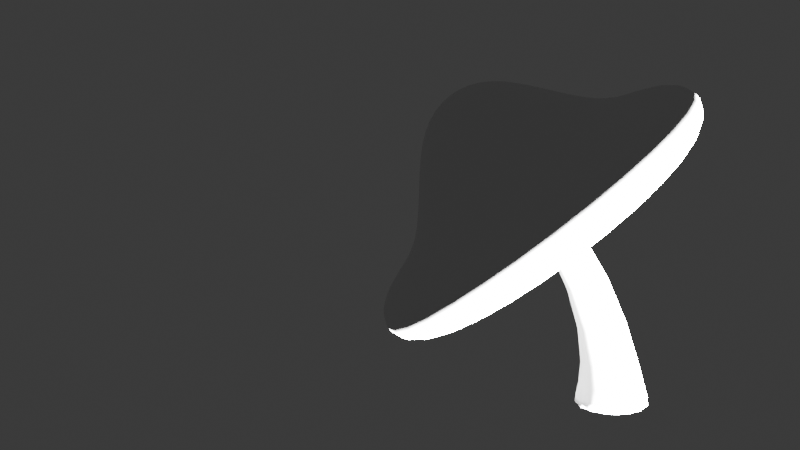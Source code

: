# Source: Mushroom.blend  (saved by Blender 4.4.30; exported with 4.5.12 LTS)
import bpy
from mathutils import Matrix  # noqa: F401  (used for matrix-valued properties, if any)

bpy.ops.wm.read_factory_settings(use_empty=True)
scene = bpy.context.scene
scene.name = 'Scene'

# ---- collections
col_collection = bpy.data.collections.new('Collection'); scene.collection.children.link(col_collection)

# ---- materials (node trees are filled in below, after node groups)
mat_x = bpy.data.materials.new('材质')
mat_001 = bpy.data.materials.new('材质.001')

# ---- material node trees
mat_x.use_nodes = True; mat_x.node_tree.nodes.clear()
_N = mat_x.node_tree.nodes; _L = mat_x.node_tree.links
n0 = _N.new('ShaderNodeBsdfPrincipled'); n0.name = '原理化 BSDF'; n0.location = (10, 300)
n1 = _N.new('ShaderNodeOutputMaterial'); n1.name = '材质输出'; n1.location = (300, 300)
_L.new(n0.outputs[0], n1.inputs[0])
n1.is_active_output = True
mat_001.use_nodes = True; mat_001.node_tree.nodes.clear()
_N = mat_001.node_tree.nodes; _L = mat_001.node_tree.links
n0 = _N.new('ShaderNodeBsdfPrincipled'); n0.name = '原理化 BSDF'; n0.location = (10, 300)
n1 = _N.new('ShaderNodeOutputMaterial'); n1.name = '材质输出'; n1.location = (300, 300)
_L.new(n0.outputs[0], n1.inputs[0])
n1.is_active_output = True

# ---- world
world_world = bpy.data.worlds.new('World'); scene.world = world_world
world_world.use_nodes = True; world_world.node_tree.nodes.clear()
_N = world_world.node_tree.nodes; _L = world_world.node_tree.links
n0 = _N.new('ShaderNodeOutputWorld'); n0.name = 'World Output'; n0.location = (300, 300)
n1 = _N.new('ShaderNodeBackground'); n1.name = 'Background'; n1.location = (10, 300)
n1.inputs[0].default_value = (0.05088, 0.05088, 0.05088, 1.0)
_L.new(n1.outputs[0], n0.inputs[0])
n0.is_active_output = True
world_world.color = (0.05088, 0.05088, 0.05088)
world_world.sun_shadow_jitter_overblur = 0.0

# ---- cameras
cam_camera = bpy.data.cameras.new('Camera')
cam_camera.clip_end = 100.0
cam_camera.ortho_scale = 7.314

# ---- lights
light_light = bpy.data.lights.new('Light', 'SUN')
light_light.angle = 0.1993
light_light.energy = 1000.0
light_light.shadow_soft_size = 0.1
light_light.shadow_cascade_max_distance = 1000.0

# ---- meshes
me_002 = bpy.data.meshes.new('立方体.002')
me_002.from_pydata([(-0.7086, -0.7086, 1.019), (-0.513, -0.513, 2.0), (-0.7086, 0.7086, 1.019), (-0.513, 0.513, 2.0), (0.7086, -0.7086, 1.019), (0.513, -0.513, 2.0), (0.7086, 0.7086, 1.019), (0.513, 0.513, 2.0), (-2.336, 2.336, 0.0), (-2.336, -2.336, 0.0), (2.336, 2.336, 0.0), (2.336, -2.336, 0.0), (-0.939, 0.939, 0.0), (-0.939, -0.939, 0.0), (0.939, 0.939, 0.0), (0.939, -0.939, 0.0), (-1.368, -1.368, 0.6566), (-1.368, 1.368, 0.6566), (1.368, 1.368, 0.6566), (1.368, -1.368, 0.6566), (-2.364, 2.364, 0.5521), (2.364, 2.364, 0.5521), (2.364, -2.364, 0.5521), (-2.364, -2.364, 0.5521)], [], [(16, 1, 3, 17), (17, 3, 7, 18), (18, 7, 5, 19), (19, 5, 1, 16), (2, 6, 4, 0), (7, 3, 1, 5), (12, 13, 9, 8), (14, 12, 8, 10), (15, 14, 10, 11), (13, 15, 11, 9), (2, 0, 13, 12), (6, 2, 12, 14), (4, 6, 14, 15), (0, 4, 15, 13), (22, 19, 16, 23), (21, 18, 19, 22), (20, 17, 18, 21), (23, 16, 17, 20), (9, 23, 20, 8), (8, 20, 21, 10), (10, 21, 22, 11), (11, 22, 23, 9)])
me_002.polygons.foreach_set('use_smooth', [True] * 22)
_uv = me_002.uv_layers.new(name='UV贴图')
_uv.uv.foreach_set('vector', [0.4571, 0.0, 0.625, 0.0, 0.625, 0.25, 0.4571, 0.25, 0.4571, 0.25, 0.625, 0.25, 0.625, 0.5, 0.4571, 0.5, 0.4571, 0.5, 0.625, 0.5, 0.625, 0.75, 0.4571, 0.75, 0.4571, 0.75, 0.625, 0.75, 0.625, 1.0, 0.4571, 1.0, 0.2121, 0.5871, 0.2879, 0.5871, 0.2879, 0.6629, 0.2121, 0.6629, 0.625, 0.5, 0.875, 0.5, 0.875, 0.75, 0.625, 0.75, 0.1998, 0.5748, 0.1998, 0.6752, 0.125, 0.75, 0.125, 0.5, 0.3002, 0.5748, 0.1998, 0.5748, 0.125, 0.5, 0.375, 0.5, 0.3002, 0.6752, 0.3002, 0.5748, 0.375, 0.5, 0.375, 0.75, 0.1998, 0.6752, 0.3002, 0.6752, 0.375, 0.75, 0.125, 0.75, 0.2121, 0.5871, 0.2121, 0.6629, 0.1998, 0.6752, 0.1998, 0.5748, 0.2879, 0.5871, 0.2121, 0.5871, 0.1998, 0.5748, 0.3002, 0.5748, 0.2879, 0.6629, 0.2879, 0.5871, 0.3002, 0.5748, 0.3002, 0.6752, 0.2121, 0.6629, 0.2879, 0.6629, 0.3002, 0.6752, 0.1998, 0.6752, 0.444, 0.75, 0.4571, 0.75, 0.4571, 1.0, 0.444, 1.0, 0.444, 0.5, 0.4571, 0.5, 0.4571, 0.75, 0.444, 0.75, 0.444, 0.25, 0.4571, 0.25, 0.4571, 0.5, 0.444, 0.5, 0.444, 0.0, 0.4571, 0.0, 0.4571, 0.25, 0.444, 0.25, 0.375, 0.0, 0.444, 0.0, 0.444, 0.25, 0.375, 0.25, 0.375, 0.25, 0.444, 0.25, 0.444, 0.5, 0.375, 0.5, 0.375, 0.5, 0.444, 0.5, 0.444, 0.75, 0.375, 0.75, 0.375, 0.75, 0.444, 0.75, 0.444, 1.0, 0.375, 1.0])
me_002.materials.append(mat_x)
me_002.update()
me_001 = bpy.data.meshes.new('柱体.001')
me_001.from_pydata([(3.127e-09, 0.3075, 0.0), (0.0, 0.1672, 2.0), (0.1177, 0.2841, 0.0), (0.06399, 0.1545, 2.0), (0.2175, 0.2175, 0.0), (0.1182, 0.1182, 2.0), (0.2841, 0.1177, 0.0), (0.1545, 0.06399, 2.0), (0.3075, 0.0, 0.0), (0.1672, 0.0, 2.0), (0.2841, -0.1177, 0.0), (0.1545, -0.06399, 2.0), (0.2175, -0.2175, 0.0), (0.1182, -0.1182, 2.0), (0.1177, -0.2841, 0.0), (0.06399, -0.1545, 2.0), (3.127e-09, -0.3075, 0.0), (0.0, -0.1672, 2.0), (-0.1177, -0.2841, 0.0), (-0.06399, -0.1545, 2.0), (-0.2175, -0.2175, 0.0), (-0.1182, -0.1182, 2.0), (-0.2841, -0.1177, 0.0), (-0.1545, -0.06399, 2.0), (-0.3075, 0.0, 0.0), (-0.1672, 0.0, 2.0), (-0.2841, 0.1177, 0.0), (-0.1545, 0.06399, 2.0), (-0.2175, 0.2175, 0.0), (-0.1182, 0.1182, 2.0), (-0.1177, 0.2841, 0.0), (-0.06399, 0.1545, 2.0), (0.0, 0.1672, 0.09897), (0.06399, 0.1545, 0.09897), (0.1182, 0.1182, 0.09897), (0.1545, 0.06399, 0.09897), (0.1672, 0.0, 0.09897), (0.1545, -0.06399, 0.09897), (0.1182, -0.1182, 0.09897), (0.06399, -0.1545, 0.09897), (0.0, -0.1672, 0.09897), (-0.06399, -0.1545, 0.09897), (-0.1182, -0.1182, 0.09897), (-0.1545, -0.06399, 0.09897), (-0.1672, 0.0, 0.09897), (-0.1545, 0.06399, 0.09897), (-0.1182, 0.1182, 0.09897), (-0.06399, 0.1545, 0.09897), (0.0, 0.1672, 1.831), (0.06399, 0.1545, 1.831), (0.1182, 0.1182, 1.831), (0.1545, 0.06399, 1.831), (0.1672, 0.0, 1.831), (0.1545, -0.06399, 1.831), (0.1182, -0.1182, 1.831), (0.06399, -0.1545, 1.831), (0.0, -0.1672, 1.831), (-0.06399, -0.1545, 1.831), (-0.1182, -0.1182, 1.831), (-0.1545, -0.06399, 1.831), (-0.1672, 0.0, 1.831), (-0.1545, 0.06399, 1.831), (-0.1182, 0.1182, 1.831), (-0.06399, 0.1545, 1.831)], [], [(48, 1, 3, 49), (49, 3, 5, 50), (50, 5, 7, 51), (51, 7, 9, 52), (52, 9, 11, 53), (53, 11, 13, 54), (54, 13, 15, 55), (55, 15, 17, 56), (56, 17, 19, 57), (57, 19, 21, 58), (58, 21, 23, 59), (59, 23, 25, 60), (60, 25, 27, 61), (61, 27, 29, 62), (3, 1, 31, 29, 27, 25, 23, 21, 19, 17, 15, 13, 11, 9, 7, 5), (62, 29, 31, 63), (63, 31, 1, 48), (0, 2, 4, 6, 8, 10, 12, 14, 16, 18, 20, 22, 24, 26, 28, 30), (30, 47, 32, 0), (28, 46, 47, 30), (26, 45, 46, 28), (24, 44, 45, 26), (22, 43, 44, 24), (20, 42, 43, 22), (18, 41, 42, 20), (16, 40, 41, 18), (14, 39, 40, 16), (12, 38, 39, 14), (10, 37, 38, 12), (8, 36, 37, 10), (6, 35, 36, 8), (4, 34, 35, 6), (2, 33, 34, 4), (0, 32, 33, 2), (47, 63, 48, 32), (46, 62, 63, 47), (45, 61, 62, 46), (44, 60, 61, 45), (43, 59, 60, 44), (42, 58, 59, 43), (41, 57, 58, 42), (40, 56, 57, 41), (39, 55, 56, 40), (38, 54, 55, 39), (37, 53, 54, 38), (36, 52, 53, 37), (35, 51, 52, 36), (34, 50, 51, 35), (33, 49, 50, 34), (32, 48, 49, 33)])
me_001.polygons.foreach_set('use_smooth', [True] * 50)
_uv = me_001.uv_layers.new(name='UV贴图')
_uv.uv.foreach_set('vector', [1.0, 0.8882, 1.0, 1.0, 0.9375, 1.0, 0.9375, 0.8882, 0.9375, 0.8882, 0.9375, 1.0, 0.875, 1.0, 0.875, 0.8882, 0.875, 0.8882, 0.875, 1.0, 0.8125, 1.0, 0.8125, 0.8882, 0.8125, 0.8882, 0.8125, 1.0, 0.75, 1.0, 0.75, 0.8882, 0.75, 0.8882, 0.75, 1.0, 0.6875, 1.0, 0.6875, 0.8882, 0.6875, 0.8882, 0.6875, 1.0, 0.625, 1.0, 0.625, 0.8882, 0.625, 0.8882, 0.625, 1.0, 0.5625, 1.0, 0.5625, 0.8882, 0.5625, 0.8882, 0.5625, 1.0, 0.5, 1.0, 0.5, 0.8882, 0.5, 0.8882, 0.5, 1.0, 0.4375, 1.0, 0.4375, 0.8882, 0.4375, 0.8882, 0.4375, 1.0, 0.375, 1.0, 0.375, 0.8882, 0.375, 0.8882, 0.375, 1.0, 0.3125, 1.0, 0.3125, 0.8882, 0.3125, 0.8882, 0.3125, 1.0, 0.25, 1.0, 0.25, 0.8882, 0.25, 0.8882, 0.25, 1.0, 0.1875, 1.0, 0.1875, 0.8882, 0.1875, 0.8882, 0.1875, 1.0, 0.125, 1.0, 0.125, 0.8882, 0.3418, 0.4717, 0.25, 0.49, 0.1582, 0.4717, 0.08029, 0.4197, 0.02827, 0.3418, 0.01, 0.25, 0.02827, 0.1582, 0.08029, 0.08029, 0.1582, 0.02827, 0.25, 0.01, 0.3418, 0.02827, 0.4197, 0.08029, 0.4717, 0.1582, 0.49, 0.25, 0.4717, 0.3418, 0.4197, 0.4197, 0.125, 0.8882, 0.125, 1.0, 0.0625, 1.0, 0.0625, 0.8882, 0.0625, 0.8882, 0.0625, 1.0, 0.0, 1.0, 0.0, 0.8882, 0.75, 0.49, 0.8418, 0.4717, 0.9197, 0.4197, 0.9717, 0.3418, 0.99, 0.25, 0.9717, 0.1582, 0.9197, 0.08029, 0.8418, 0.02827, 0.75, 0.01, 0.6582, 0.02827, 0.5803, 0.08029, 0.5283, 0.1582, 0.51, 0.25, 0.5283, 0.3418, 0.5803, 0.4197, 0.6582, 0.4717, 0.0625, 0.5, 0.0625, 0.5247, 0.0, 0.5247, 0.0, 0.5, 0.125, 0.5, 0.125, 0.5247, 0.0625, 0.5247, 0.0625, 0.5, 0.1875, 0.5, 0.1875, 0.5247, 0.125, 0.5247, 0.125, 0.5, 0.25, 0.5, 0.25, 0.5247, 0.1875, 0.5247, 0.1875, 0.5, 0.3125, 0.5, 0.3125, 0.5247, 0.25, 0.5247, 0.25, 0.5, 0.375, 0.5, 0.375, 0.5247, 0.3125, 0.5247, 0.3125, 0.5, 0.4375, 0.5, 0.4375, 0.5247, 0.375, 0.5247, 0.375, 0.5, 0.5, 0.5, 0.5, 0.5247, 0.4375, 0.5247, 0.4375, 0.5, 0.5625, 0.5, 0.5625, 0.5247, 0.5, 0.5247, 0.5, 0.5, 0.625, 0.5, 0.625, 0.5247, 0.5625, 0.5247, 0.5625, 0.5, 0.6875, 0.5, 0.6875, 0.5247, 0.625, 0.5247, 0.625, 0.5, 0.75, 0.5, 0.75, 0.5247, 0.6875, 0.5247, 0.6875, 0.5, 0.8125, 0.5, 0.8125, 0.5247, 0.75, 0.5247, 0.75, 0.5, 0.875, 0.5, 0.875, 0.5247, 0.8125, 0.5247, 0.8125, 0.5, 0.9375, 0.5, 0.9375, 0.5247, 0.875, 0.5247, 0.875, 0.5, 1.0, 0.5, 1.0, 0.5247, 0.9375, 0.5247, 0.9375, 0.5, 0.0625, 0.5247, 0.0625, 0.8882, 0.0, 0.8882, 0.0, 0.5247, 0.125, 0.5247, 0.125, 0.8882, 0.0625, 0.8882, 0.0625, 0.5247, 0.1875, 0.5247, 0.1875, 0.8882, 0.125, 0.8882, 0.125, 0.5247, 0.25, 0.5247, 0.25, 0.8882, 0.1875, 0.8882, 0.1875, 0.5247, 0.3125, 0.5247, 0.3125, 0.8882, 0.25, 0.8882, 0.25, 0.5247, 0.375, 0.5247, 0.375, 0.8882, 0.3125, 0.8882, 0.3125, 0.5247, 0.4375, 0.5247, 0.4375, 0.8882, 0.375, 0.8882, 0.375, 0.5247, 0.5, 0.5247, 0.5, 0.8882, 0.4375, 0.8882, 0.4375, 0.5247, 0.5625, 0.5247, 0.5625, 0.8882, 0.5, 0.8882, 0.5, 0.5247, 0.625, 0.5247, 0.625, 0.8882, 0.5625, 0.8882, 0.5625, 0.5247, 0.6875, 0.5247, 0.6875, 0.8882, 0.625, 0.8882, 0.625, 0.5247, 0.75, 0.5247, 0.75, 0.8882, 0.6875, 0.8882, 0.6875, 0.5247, 0.8125, 0.5247, 0.8125, 0.8882, 0.75, 0.8882, 0.75, 0.5247, 0.875, 0.5247, 0.875, 0.8882, 0.8125, 0.8882, 0.8125, 0.5247, 0.9375, 0.5247, 0.9375, 0.8882, 0.875, 0.8882, 0.875, 0.5247, 1.0, 0.5247, 1.0, 0.8882, 0.9375, 0.8882, 0.9375, 0.5247])
me_001.materials.append(mat_001)
me_001.update()

# ---- objects
ob_light = bpy.data.objects.new('Light', light_light)
ob_camera = bpy.data.objects.new('Camera', cam_camera)
ob_mushroom = bpy.data.objects.new('Mushroom', me_002)
ob_root = bpy.data.objects.new('Root', me_001)

# ---- transforms, parenting, visibility, modifiers, constraints
ob_light.location = (4.076, -7.125, 5.904)
ob_light.rotation_euler = (0.6503, 2.359, 0.0)
ob_light.lock_rotations_4d = False
ob_light.empty_display_type = 'ARROWS'
ob_light.color = (0.0, 0.0, 0.0, 0.0)
ob_light.lineart.crease_threshold = 0.0
ob_camera.location = (-2.43, -12.24, 4.278)
ob_camera.rotation_euler = (1.396, 0.0, 0.0)
ob_camera.lock_rotations_4d = False
ob_camera.empty_display_type = 'ARROWS'
ob_camera.color = (0.0, 0.0, 0.0, 0.0)
ob_camera.display_type = 'WIRE'
ob_camera.lineart.crease_threshold = 0.0
ob_mushroom.location = (-0.7246, -2.77e-07, 2.061)
ob_mushroom.rotation_euler = (3.569e-08, -0.6598, -1.042e-07)
_m = ob_mushroom.modifiers.new('细分', 'SUBSURF')
_m.levels = 3
_m.render_levels = 3
ob_root.parent = ob_mushroom
ob_root.matrix_parent_inverse = Matrix(((0.7901, -8.236e-08, 0.613, -0.6911), (8.236e-08, 1.0, 2.82e-08, 2.785e-07), (-0.613, 2.82e-08, 0.7901, -2.073), (-0.0, -0.0, -0.0, 1.0)))
ob_root.location = (0.0, 0.0, 0.0)
ob_root.scale = (1.873, 1.873, 1.529)
_m = ob_root.modifiers.new('细分', 'SUBSURF')
_m.levels = 2
_m = ob_root.modifiers.new('简易形变', 'SIMPLE_DEFORM')
_m.deform_method = 'TAPER'
_m.deform_axis = 'Z'
_m.factor = -0.4546
_m.angle = -0.4546
_m = ob_root.modifiers.new('简易形变.001', 'SIMPLE_DEFORM')
_m.deform_method = 'BEND'
_m.deform_axis = 'Y'
_m.factor = -0.7226
_m.angle = -0.7226

# ---- collection membership
col_collection.objects.link(ob_light)
col_collection.objects.link(ob_camera)
col_collection.objects.link(ob_mushroom)
col_collection.objects.link(ob_root)

# ---- scene / render settings (as saved in the file)
scene.camera = ob_camera
scene.frame_start = 1; scene.frame_end = 250; scene.frame_set(114)
scene.render.engine = 'BLENDER_EEVEE_NEXT'
bpy.context.view_layer.update()
